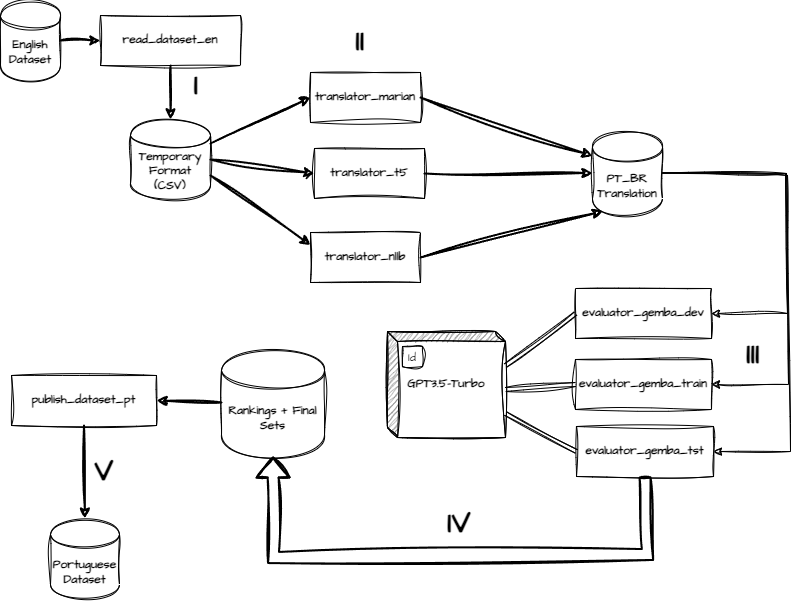

The diagram above was exported from draw.io. Its source (the exported page's mxGraphModel, read from the mxfile embedded in the PNG):
<mxGraphModel dx="1050" dy="673" grid="0" gridSize="10" guides="0" tooltips="1" connect="1" arrows="1" fold="1" page="1" pageScale="1" pageWidth="850" pageHeight="1100" math="0" shadow="0">
  <root>
    <mxCell id="0" />
    <mxCell id="1" parent="0" />
    <mxCell id="u45rbWj0UBaBpOOVPH2p-2" value="English Dataset" style="shape=cylinder;whiteSpace=wrap;html=1;boundedLbl=1;backgroundOutline=1;sketch=1;hachureGap=4;jiggle=2;curveFitting=1;fontFamily=Architects Daughter;fontSource=https%3A%2F%2Ffonts.googleapis.com%2Fcss%3Ffamily%3DArchitects%2BDaughter;fontStyle=1" parent="1" vertex="1">
      <mxGeometry x="20" y="20" width="60" height="80" as="geometry" />
    </mxCell>
    <mxCell id="u45rbWj0UBaBpOOVPH2p-3" value="&lt;span&gt;read_dataset_en&lt;/span&gt;" style="html=1;dashed=0;whiteSpace=wrap;sketch=1;hachureGap=4;jiggle=2;curveFitting=1;fontFamily=Architects Daughter;fontSource=https%3A%2F%2Ffonts.googleapis.com%2Fcss%3Ffamily%3DArchitects%2BDaughter;fontStyle=1" parent="1" vertex="1">
      <mxGeometry x="120" y="35" width="140" height="50" as="geometry" />
    </mxCell>
    <mxCell id="u45rbWj0UBaBpOOVPH2p-4" value="" style="endArrow=classic;html=1;rounded=0;sketch=1;hachureGap=4;jiggle=2;curveFitting=1;fontFamily=Architects Daughter;fontSource=https%3A%2F%2Ffonts.googleapis.com%2Fcss%3Ffamily%3DArchitects%2BDaughter;exitX=1;exitY=0.5;exitDx=0;exitDy=0;entryX=0;entryY=0.5;entryDx=0;entryDy=0;strokeWidth=2;fontStyle=1" parent="1" source="u45rbWj0UBaBpOOVPH2p-2" target="u45rbWj0UBaBpOOVPH2p-3" edge="1">
      <mxGeometry width="50" height="50" relative="1" as="geometry">
        <mxPoint x="130" y="350" as="sourcePoint" />
        <mxPoint x="180" y="300" as="targetPoint" />
      </mxGeometry>
    </mxCell>
    <mxCell id="u45rbWj0UBaBpOOVPH2p-5" value="Temporary Format (CSV)" style="shape=cylinder;whiteSpace=wrap;html=1;boundedLbl=1;backgroundOutline=1;sketch=1;hachureGap=4;jiggle=2;curveFitting=1;fontFamily=Architects Daughter;fontSource=https%3A%2F%2Ffonts.googleapis.com%2Fcss%3Ffamily%3DArchitects%2BDaughter;fontStyle=1" parent="1" vertex="1">
      <mxGeometry x="150" y="139" width="80" height="80" as="geometry" />
    </mxCell>
    <mxCell id="u45rbWj0UBaBpOOVPH2p-6" value="" style="endArrow=classic;html=1;rounded=0;sketch=1;hachureGap=4;jiggle=2;curveFitting=1;fontFamily=Architects Daughter;fontSource=https%3A%2F%2Ffonts.googleapis.com%2Fcss%3Ffamily%3DArchitects%2BDaughter;entryX=0.5;entryY=0;entryDx=0;entryDy=0;strokeWidth=2;exitX=0.5;exitY=1;exitDx=0;exitDy=0;fontStyle=1" parent="1" source="u45rbWj0UBaBpOOVPH2p-3" target="u45rbWj0UBaBpOOVPH2p-5" edge="1">
      <mxGeometry width="50" height="50" relative="1" as="geometry">
        <mxPoint x="260" y="160" as="sourcePoint" />
        <mxPoint x="310" y="110" as="targetPoint" />
      </mxGeometry>
    </mxCell>
    <mxCell id="u45rbWj0UBaBpOOVPH2p-7" value="&lt;span&gt;translator_marian&lt;/span&gt;" style="html=1;dashed=0;whiteSpace=wrap;sketch=1;hachureGap=4;jiggle=2;curveFitting=1;fontFamily=Architects Daughter;fontSource=https%3A%2F%2Ffonts.googleapis.com%2Fcss%3Ffamily%3DArchitects%2BDaughter;fontStyle=1" parent="1" vertex="1">
      <mxGeometry x="330" y="92" width="110" height="50" as="geometry" />
    </mxCell>
    <mxCell id="u45rbWj0UBaBpOOVPH2p-8" value="&lt;span&gt;translator_t5&lt;/span&gt;" style="html=1;dashed=0;whiteSpace=wrap;sketch=1;hachureGap=4;jiggle=2;curveFitting=1;fontFamily=Architects Daughter;fontSource=https%3A%2F%2Ffonts.googleapis.com%2Fcss%3Ffamily%3DArchitects%2BDaughter;fontStyle=1" parent="1" vertex="1">
      <mxGeometry x="334" y="168" width="110" height="50" as="geometry" />
    </mxCell>
    <mxCell id="u45rbWj0UBaBpOOVPH2p-9" value="&lt;span&gt;translator_nllb&lt;/span&gt;" style="html=1;dashed=0;whiteSpace=wrap;sketch=1;hachureGap=4;jiggle=2;curveFitting=1;fontFamily=Architects Daughter;fontSource=https%3A%2F%2Ffonts.googleapis.com%2Fcss%3Ffamily%3DArchitects%2BDaughter;fontStyle=1" parent="1" vertex="1">
      <mxGeometry x="330" y="252" width="110" height="50" as="geometry" />
    </mxCell>
    <mxCell id="u45rbWj0UBaBpOOVPH2p-13" value="&lt;span&gt;PT_BR Translation&lt;/span&gt;" style="shape=cylinder;whiteSpace=wrap;html=1;boundedLbl=1;backgroundOutline=1;sketch=1;hachureGap=4;jiggle=2;curveFitting=1;fontFamily=Architects Daughter;fontSource=https%3A%2F%2Ffonts.googleapis.com%2Fcss%3Ffamily%3DArchitects%2BDaughter;fontStyle=1" parent="1" vertex="1">
      <mxGeometry x="612" y="150" width="70" height="85" as="geometry" />
    </mxCell>
    <mxCell id="u45rbWj0UBaBpOOVPH2p-14" value="" style="endArrow=classic;html=1;rounded=0;sketch=1;hachureGap=4;jiggle=2;curveFitting=1;fontFamily=Architects Daughter;fontSource=https%3A%2F%2Ffonts.googleapis.com%2Fcss%3Ffamily%3DArchitects%2BDaughter;entryX=0;entryY=0.5;entryDx=0;entryDy=0;exitX=1;exitY=0.5;exitDx=0;exitDy=0;fontStyle=1;strokeWidth=2;" parent="1" source="u45rbWj0UBaBpOOVPH2p-8" target="u45rbWj0UBaBpOOVPH2p-13" edge="1">
      <mxGeometry width="50" height="50" relative="1" as="geometry">
        <mxPoint x="455" y="203" as="sourcePoint" />
        <mxPoint x="500" y="150" as="targetPoint" />
      </mxGeometry>
    </mxCell>
    <mxCell id="u45rbWj0UBaBpOOVPH2p-15" value="" style="endArrow=classic;html=1;rounded=0;sketch=1;hachureGap=4;jiggle=2;curveFitting=1;fontFamily=Architects Daughter;fontSource=https%3A%2F%2Ffonts.googleapis.com%2Fcss%3Ffamily%3DArchitects%2BDaughter;exitX=1;exitY=0.5;exitDx=0;exitDy=0;entryX=0;entryY=0.3;entryDx=0;entryDy=0;fontStyle=1;strokeWidth=2;" parent="1" source="u45rbWj0UBaBpOOVPH2p-7" target="u45rbWj0UBaBpOOVPH2p-13" edge="1">
      <mxGeometry width="50" height="50" relative="1" as="geometry">
        <mxPoint x="460" y="150" as="sourcePoint" />
        <mxPoint x="510" y="100" as="targetPoint" />
      </mxGeometry>
    </mxCell>
    <mxCell id="u45rbWj0UBaBpOOVPH2p-16" value="" style="endArrow=classic;html=1;rounded=0;sketch=1;hachureGap=4;jiggle=2;curveFitting=1;fontFamily=Architects Daughter;fontSource=https%3A%2F%2Ffonts.googleapis.com%2Fcss%3Ffamily%3DArchitects%2BDaughter;entryX=0.15;entryY=0.95;entryDx=0;entryDy=0;entryPerimeter=0;exitX=1;exitY=0.5;exitDx=0;exitDy=0;fontStyle=1;strokeWidth=2;" parent="1" source="u45rbWj0UBaBpOOVPH2p-9" target="u45rbWj0UBaBpOOVPH2p-13" edge="1">
      <mxGeometry width="50" height="50" relative="1" as="geometry">
        <mxPoint x="450" y="290" as="sourcePoint" />
        <mxPoint x="500" y="240" as="targetPoint" />
      </mxGeometry>
    </mxCell>
    <mxCell id="u45rbWj0UBaBpOOVPH2p-17" value="evaluator_gemba_dev" style="html=1;dashed=0;whiteSpace=wrap;sketch=1;hachureGap=4;jiggle=2;curveFitting=1;fontFamily=Architects Daughter;fontSource=https%3A%2F%2Ffonts.googleapis.com%2Fcss%3Ffamily%3DArchitects%2BDaughter;fontStyle=1" parent="1" vertex="1">
      <mxGeometry x="595" y="308" width="136" height="50" as="geometry" />
    </mxCell>
    <mxCell id="u45rbWj0UBaBpOOVPH2p-18" value="evaluator_gemba_train" style="html=1;dashed=0;whiteSpace=wrap;sketch=1;hachureGap=4;jiggle=2;curveFitting=1;fontFamily=Architects Daughter;fontSource=https%3A%2F%2Ffonts.googleapis.com%2Fcss%3Ffamily%3DArchitects%2BDaughter;fontStyle=1" parent="1" vertex="1">
      <mxGeometry x="595" y="379" width="136" height="50" as="geometry" />
    </mxCell>
    <mxCell id="u45rbWj0UBaBpOOVPH2p-19" value="evaluator_gemba_tst" style="html=1;dashed=0;whiteSpace=wrap;sketch=1;hachureGap=4;jiggle=2;curveFitting=1;fontFamily=Architects Daughter;fontSource=https%3A%2F%2Ffonts.googleapis.com%2Fcss%3Ffamily%3DArchitects%2BDaughter;fontStyle=1" parent="1" vertex="1">
      <mxGeometry x="596" y="446" width="137" height="50" as="geometry" />
    </mxCell>
    <mxCell id="u45rbWj0UBaBpOOVPH2p-23" value="" style="endArrow=classic;html=1;rounded=0;sketch=1;hachureGap=4;jiggle=2;curveFitting=1;fontFamily=Architects Daughter;fontSource=https%3A%2F%2Ffonts.googleapis.com%2Fcss%3Ffamily%3DArchitects%2BDaughter;exitX=1;exitY=0.3;exitDx=0;exitDy=0;entryX=0;entryY=0.5;entryDx=0;entryDy=0;fontStyle=1;strokeWidth=2;" parent="1" source="u45rbWj0UBaBpOOVPH2p-5" target="u45rbWj0UBaBpOOVPH2p-7" edge="1">
      <mxGeometry width="50" height="50" relative="1" as="geometry">
        <mxPoint x="287" y="238" as="sourcePoint" />
        <mxPoint x="337" y="188" as="targetPoint" />
      </mxGeometry>
    </mxCell>
    <mxCell id="u45rbWj0UBaBpOOVPH2p-24" value="" style="endArrow=classic;html=1;rounded=0;sketch=1;hachureGap=4;jiggle=2;curveFitting=1;fontFamily=Architects Daughter;fontSource=https%3A%2F%2Ffonts.googleapis.com%2Fcss%3Ffamily%3DArchitects%2BDaughter;exitX=1;exitY=0.5;exitDx=0;exitDy=0;entryX=0;entryY=0.5;entryDx=0;entryDy=0;fontStyle=1;strokeWidth=2;" parent="1" source="u45rbWj0UBaBpOOVPH2p-5" target="u45rbWj0UBaBpOOVPH2p-8" edge="1">
      <mxGeometry width="50" height="50" relative="1" as="geometry">
        <mxPoint x="280" y="315" as="sourcePoint" />
        <mxPoint x="330" y="265" as="targetPoint" />
      </mxGeometry>
    </mxCell>
    <mxCell id="u45rbWj0UBaBpOOVPH2p-25" value="" style="endArrow=classic;html=1;rounded=0;sketch=1;hachureGap=4;jiggle=2;curveFitting=1;fontFamily=Architects Daughter;fontSource=https%3A%2F%2Ffonts.googleapis.com%2Fcss%3Ffamily%3DArchitects%2BDaughter;exitX=1;exitY=0.7;exitDx=0;exitDy=0;entryX=0;entryY=0.25;entryDx=0;entryDy=0;fontStyle=1;strokeWidth=2;" parent="1" source="u45rbWj0UBaBpOOVPH2p-5" target="u45rbWj0UBaBpOOVPH2p-9" edge="1">
      <mxGeometry width="50" height="50" relative="1" as="geometry">
        <mxPoint x="288" y="260" as="sourcePoint" />
        <mxPoint x="338" y="210" as="targetPoint" />
      </mxGeometry>
    </mxCell>
    <mxCell id="u45rbWj0UBaBpOOVPH2p-30" value="Rankings + Final Sets" style="shape=cylinder;whiteSpace=wrap;html=1;boundedLbl=1;backgroundOutline=1;sketch=1;hachureGap=4;jiggle=2;curveFitting=1;fontFamily=Architects Daughter;fontSource=https%3A%2F%2Ffonts.googleapis.com%2Fcss%3Ffamily%3DArchitects%2BDaughter;fontStyle=1" parent="1" vertex="1">
      <mxGeometry x="241" y="368" width="103" height="108" as="geometry" />
    </mxCell>
    <mxCell id="u45rbWj0UBaBpOOVPH2p-36" value="publish_dataset_pt" style="html=1;dashed=0;whiteSpace=wrap;sketch=1;hachureGap=4;jiggle=2;curveFitting=1;fontFamily=Architects Daughter;fontSource=https%3A%2F%2Ffonts.googleapis.com%2Fcss%3Ffamily%3DArchitects%2BDaughter;fontStyle=1" parent="1" vertex="1">
      <mxGeometry x="31" y="395" width="145" height="50" as="geometry" />
    </mxCell>
    <mxCell id="u45rbWj0UBaBpOOVPH2p-37" value="" style="endArrow=classic;html=1;rounded=0;sketch=1;hachureGap=4;jiggle=2;curveFitting=1;fontFamily=Architects Daughter;fontSource=https%3A%2F%2Ffonts.googleapis.com%2Fcss%3Ffamily%3DArchitects%2BDaughter;exitX=0;exitY=0.5;exitDx=0;exitDy=0;entryX=1;entryY=0.5;entryDx=0;entryDy=0;strokeWidth=2;" parent="1" source="u45rbWj0UBaBpOOVPH2p-30" target="u45rbWj0UBaBpOOVPH2p-36" edge="1">
      <mxGeometry width="50" height="50" relative="1" as="geometry">
        <mxPoint x="303" y="542" as="sourcePoint" />
        <mxPoint x="353" y="492" as="targetPoint" />
      </mxGeometry>
    </mxCell>
    <mxCell id="u45rbWj0UBaBpOOVPH2p-38" value="Portuguese Dataset" style="shape=cylinder;whiteSpace=wrap;html=1;boundedLbl=1;backgroundOutline=1;sketch=1;hachureGap=4;jiggle=2;curveFitting=1;fontFamily=Architects Daughter;fontSource=https%3A%2F%2Ffonts.googleapis.com%2Fcss%3Ffamily%3DArchitects%2BDaughter;fontStyle=1" parent="1" vertex="1">
      <mxGeometry x="70" y="538" width="69" height="82" as="geometry" />
    </mxCell>
    <mxCell id="u45rbWj0UBaBpOOVPH2p-39" value="" style="endArrow=classic;html=1;rounded=0;sketch=1;hachureGap=4;jiggle=2;curveFitting=1;fontFamily=Architects Daughter;fontSource=https%3A%2F%2Ffonts.googleapis.com%2Fcss%3Ffamily%3DArchitects%2BDaughter;exitX=0.5;exitY=1;exitDx=0;exitDy=0;entryX=0.5;entryY=0;entryDx=0;entryDy=0;fontStyle=1;strokeWidth=2;" parent="1" source="u45rbWj0UBaBpOOVPH2p-36" target="u45rbWj0UBaBpOOVPH2p-38" edge="1">
      <mxGeometry width="50" height="50" relative="1" as="geometry">
        <mxPoint x="120" y="467" as="sourcePoint" />
        <mxPoint x="170" y="417" as="targetPoint" />
      </mxGeometry>
    </mxCell>
    <mxCell id="u45rbWj0UBaBpOOVPH2p-40" value="&lt;b&gt;GPT3.5-Turbo&lt;/b&gt;" style="html=1;dashed=0;whiteSpace=wrap;shape=mxgraph.dfd.externalEntity;sketch=1;hachureGap=4;jiggle=2;curveFitting=1;fontFamily=Architects Daughter;fontSource=https%3A%2F%2Ffonts.googleapis.com%2Fcss%3Ffamily%3DArchitects%2BDaughter;" parent="1" vertex="1">
      <mxGeometry x="407" y="351" width="118" height="106" as="geometry" />
    </mxCell>
    <mxCell id="u45rbWj0UBaBpOOVPH2p-41" value="Id" style="autosize=1;part=1;resizable=0;strokeColor=inherit;fillColor=inherit;gradientColor=inherit;sketch=1;hachureGap=4;jiggle=2;curveFitting=1;fontFamily=Architects Daughter;fontSource=https%3A%2F%2Ffonts.googleapis.com%2Fcss%3Ffamily%3DArchitects%2BDaughter;" parent="u45rbWj0UBaBpOOVPH2p-40" vertex="1">
      <mxGeometry width="20" height="20" relative="1" as="geometry">
        <mxPoint x="15" y="15" as="offset" />
      </mxGeometry>
    </mxCell>
    <mxCell id="u45rbWj0UBaBpOOVPH2p-45" value="" style="endArrow=classic;html=1;rounded=0;sketch=1;hachureGap=4;jiggle=2;curveFitting=1;fontFamily=Architects Daughter;fontSource=https%3A%2F%2Ffonts.googleapis.com%2Fcss%3Ffamily%3DArchitects%2BDaughter;exitX=1;exitY=0.5;exitDx=0;exitDy=0;entryX=1;entryY=0.5;entryDx=0;entryDy=0;" parent="1" source="u45rbWj0UBaBpOOVPH2p-13" target="u45rbWj0UBaBpOOVPH2p-17" edge="1">
      <mxGeometry width="50" height="50" relative="1" as="geometry">
        <mxPoint x="717" y="178" as="sourcePoint" />
        <mxPoint x="767" y="128" as="targetPoint" />
        <Array as="points">
          <mxPoint x="807" y="195" />
          <mxPoint x="807" y="333" />
        </Array>
      </mxGeometry>
    </mxCell>
    <mxCell id="u45rbWj0UBaBpOOVPH2p-46" value="" style="endArrow=classic;html=1;rounded=0;sketch=1;hachureGap=4;jiggle=2;curveFitting=1;fontFamily=Architects Daughter;fontSource=https%3A%2F%2Ffonts.googleapis.com%2Fcss%3Ffamily%3DArchitects%2BDaughter;exitX=1;exitY=0.5;exitDx=0;exitDy=0;entryX=1;entryY=0.5;entryDx=0;entryDy=0;" parent="1" source="u45rbWj0UBaBpOOVPH2p-13" target="u45rbWj0UBaBpOOVPH2p-18" edge="1">
      <mxGeometry width="50" height="50" relative="1" as="geometry">
        <mxPoint x="612" y="587" as="sourcePoint" />
        <mxPoint x="662" y="537" as="targetPoint" />
        <Array as="points">
          <mxPoint x="806" y="193" />
          <mxPoint x="808" y="404" />
        </Array>
      </mxGeometry>
    </mxCell>
    <mxCell id="u45rbWj0UBaBpOOVPH2p-47" value="" style="endArrow=classic;html=1;rounded=0;sketch=1;hachureGap=4;jiggle=2;curveFitting=1;fontFamily=Architects Daughter;fontSource=https%3A%2F%2Ffonts.googleapis.com%2Fcss%3Ffamily%3DArchitects%2BDaughter;exitX=1;exitY=0.5;exitDx=0;exitDy=0;entryX=1;entryY=0.5;entryDx=0;entryDy=0;" parent="1" source="u45rbWj0UBaBpOOVPH2p-13" target="u45rbWj0UBaBpOOVPH2p-19" edge="1">
      <mxGeometry width="50" height="50" relative="1" as="geometry">
        <mxPoint x="611" y="605" as="sourcePoint" />
        <mxPoint x="661" y="555" as="targetPoint" />
        <Array as="points">
          <mxPoint x="805" y="193" />
          <mxPoint x="810" y="471" />
        </Array>
      </mxGeometry>
    </mxCell>
    <mxCell id="u45rbWj0UBaBpOOVPH2p-48" value="" style="endArrow=classic;html=1;rounded=0;sketch=1;hachureGap=4;jiggle=2;curveFitting=1;fontFamily=Architects Daughter;fontSource=https%3A%2F%2Ffonts.googleapis.com%2Fcss%3Ffamily%3DArchitects%2BDaughter;exitX=0;exitY=0.5;exitDx=0;exitDy=0;entryX=0;entryY=0;entryDx=118;entryDy=58;entryPerimeter=0;shape=link;" parent="1" source="u45rbWj0UBaBpOOVPH2p-18" target="u45rbWj0UBaBpOOVPH2p-40" edge="1">
      <mxGeometry width="50" height="50" relative="1" as="geometry">
        <mxPoint x="396" y="595" as="sourcePoint" />
        <mxPoint x="446" y="545" as="targetPoint" />
      </mxGeometry>
    </mxCell>
    <mxCell id="u45rbWj0UBaBpOOVPH2p-49" value="" style="endArrow=classic;html=1;rounded=0;sketch=1;hachureGap=4;jiggle=2;curveFitting=1;fontFamily=Architects Daughter;fontSource=https%3A%2F%2Ffonts.googleapis.com%2Fcss%3Ffamily%3DArchitects%2BDaughter;exitX=0;exitY=0.5;exitDx=0;exitDy=0;entryX=0;entryY=0;entryDx=118;entryDy=82;entryPerimeter=0;shape=link;" parent="1" source="u45rbWj0UBaBpOOVPH2p-19" target="u45rbWj0UBaBpOOVPH2p-40" edge="1">
      <mxGeometry width="50" height="50" relative="1" as="geometry">
        <mxPoint x="550" y="613" as="sourcePoint" />
        <mxPoint x="600" y="563" as="targetPoint" />
      </mxGeometry>
    </mxCell>
    <mxCell id="u45rbWj0UBaBpOOVPH2p-50" value="" style="endArrow=classic;html=1;rounded=0;sketch=1;hachureGap=4;jiggle=2;curveFitting=1;fontFamily=Architects Daughter;fontSource=https%3A%2F%2Ffonts.googleapis.com%2Fcss%3Ffamily%3DArchitects%2BDaughter;exitX=0;exitY=0.5;exitDx=0;exitDy=0;entryX=0;entryY=0;entryDx=118;entryDy=34;entryPerimeter=0;shape=link;" parent="1" source="u45rbWj0UBaBpOOVPH2p-17" target="u45rbWj0UBaBpOOVPH2p-40" edge="1">
      <mxGeometry width="50" height="50" relative="1" as="geometry">
        <mxPoint x="391" y="400" as="sourcePoint" />
        <mxPoint x="441" y="350" as="targetPoint" />
      </mxGeometry>
    </mxCell>
    <mxCell id="u45rbWj0UBaBpOOVPH2p-53" value="" style="endArrow=classic;html=1;rounded=0;sketch=1;hachureGap=4;jiggle=2;curveFitting=1;fontFamily=Architects Daughter;fontSource=https%3A%2F%2Ffonts.googleapis.com%2Fcss%3Ffamily%3DArchitects%2BDaughter;exitX=0.5;exitY=1;exitDx=0;exitDy=0;entryX=0.5;entryY=1;entryDx=0;entryDy=0;shape=flexArrow;strokeWidth=2;" parent="1" source="u45rbWj0UBaBpOOVPH2p-19" target="u45rbWj0UBaBpOOVPH2p-30" edge="1">
      <mxGeometry width="50" height="50" relative="1" as="geometry">
        <mxPoint x="674" y="587" as="sourcePoint" />
        <mxPoint x="724" y="537" as="targetPoint" />
        <Array as="points">
          <mxPoint x="667" y="574" />
          <mxPoint x="293" y="577" />
        </Array>
      </mxGeometry>
    </mxCell>
    <mxCell id="u45rbWj0UBaBpOOVPH2p-56" value="&lt;b style=&quot;font-size: 30px;&quot;&gt;&lt;font style=&quot;font-size: 30px;&quot;&gt;I&lt;/font&gt;&lt;/b&gt;" style="text;html=1;align=center;verticalAlign=middle;whiteSpace=wrap;rounded=0;fontFamily=Architects Daughter;fontSource=https%3A%2F%2Ffonts.googleapis.com%2Fcss%3Ffamily%3DArchitects%2BDaughter;fontSize=30;" parent="1" vertex="1">
      <mxGeometry x="186" y="89" width="60" height="30" as="geometry" />
    </mxCell>
    <mxCell id="u45rbWj0UBaBpOOVPH2p-57" value="&lt;b style=&quot;font-size: 30px;&quot;&gt;&lt;font style=&quot;font-size: 30px;&quot;&gt;II&lt;/font&gt;&lt;/b&gt;" style="text;html=1;align=center;verticalAlign=middle;whiteSpace=wrap;rounded=0;fontFamily=Architects Daughter;fontSource=https%3A%2F%2Ffonts.googleapis.com%2Fcss%3Ffamily%3DArchitects%2BDaughter;fontSize=30;" parent="1" vertex="1">
      <mxGeometry x="350" y="45" width="60" height="30" as="geometry" />
    </mxCell>
    <mxCell id="u45rbWj0UBaBpOOVPH2p-58" value="&lt;b style=&quot;font-size: 30px;&quot;&gt;&lt;font style=&quot;font-size: 30px;&quot;&gt;III&lt;/font&gt;&lt;/b&gt;" style="text;html=1;align=center;verticalAlign=middle;whiteSpace=wrap;rounded=0;fontFamily=Architects Daughter;fontSource=https%3A%2F%2Ffonts.googleapis.com%2Fcss%3Ffamily%3DArchitects%2BDaughter;fontSize=30;" parent="1" vertex="1">
      <mxGeometry x="743" y="358" width="60" height="30" as="geometry" />
    </mxCell>
    <mxCell id="u45rbWj0UBaBpOOVPH2p-59" value="&lt;b style=&quot;font-size: 30px;&quot;&gt;&lt;font style=&quot;font-size: 30px;&quot;&gt;IV&lt;/font&gt;&lt;/b&gt;" style="text;html=1;align=center;verticalAlign=middle;whiteSpace=wrap;rounded=0;fontFamily=Architects Daughter;fontSource=https%3A%2F%2Ffonts.googleapis.com%2Fcss%3Ffamily%3DArchitects%2BDaughter;fontSize=30;" parent="1" vertex="1">
      <mxGeometry x="449" y="527" width="60" height="30" as="geometry" />
    </mxCell>
    <mxCell id="u45rbWj0UBaBpOOVPH2p-60" value="&lt;b style=&quot;font-size: 30px;&quot;&gt;&lt;font style=&quot;font-size: 30px;&quot;&gt;V&lt;/font&gt;&lt;/b&gt;" style="text;html=1;align=center;verticalAlign=middle;whiteSpace=wrap;rounded=0;fontFamily=Architects Daughter;fontSource=https%3A%2F%2Ffonts.googleapis.com%2Fcss%3Ffamily%3DArchitects%2BDaughter;fontSize=30;" parent="1" vertex="1">
      <mxGeometry x="94" y="475" width="60" height="30" as="geometry" />
    </mxCell>
  </root>
</mxGraphModel>